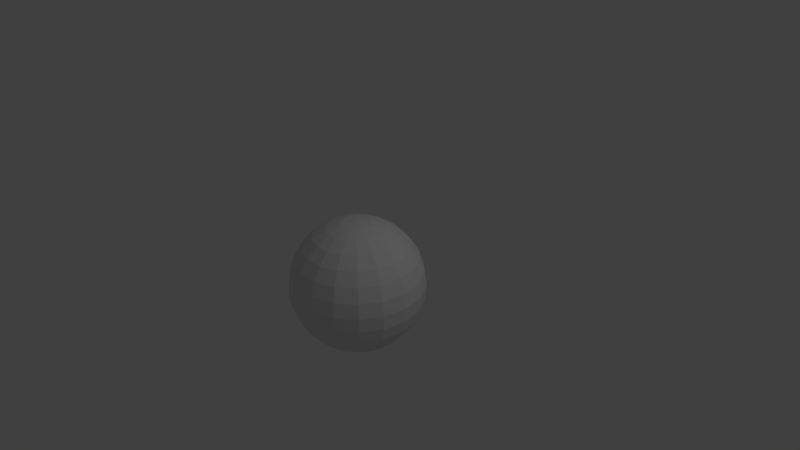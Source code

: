 # Source: sphere.blend  (saved by Blender 2.83.19; exported with 4.5.12 LTS)
import bpy
from mathutils import Matrix  # noqa: F401  (used for matrix-valued properties, if any)

bpy.ops.wm.read_factory_settings(use_empty=True)
scene = bpy.context.scene
scene.name = 'Scene'

# ---- collections
col_collection_1 = bpy.data.collections.new('Collection 1'); scene.collection.children.link(col_collection_1)

# ---- materials (node trees are filled in below, after node groups)
mat_materials_sphere_sphere_uda = bpy.data.materials.new('materials/sphere/sphere.uda')
mat_materials_sphere_sphere_uda.alpha_threshold = 0.0
mat_materials_sphere_sphere_uda.use_transparent_shadow = False
mat_materials_sphere_sphere_uda.roughness = 0.5
mat_materials_sphere_sphere_uda.line_color = (0.0, 0.0, 0.0, 1.0)
mat_material = bpy.data.materials.new('Material')
mat_material.alpha_threshold = 0.0
mat_material.use_transparent_shadow = False
mat_material.roughness = 0.5
mat_material.line_color = (0.0, 0.0, 0.0, 1.0)

# ---- material node trees

# ---- world
world_world = bpy.data.worlds.new('World'); scene.world = world_world
world_world.color = (0.05088, 0.05088, 0.05088)
world_world.use_sun_shadow = False
world_world.sun_shadow_jitter_overblur = 0.0
world_world.cycles.sampling_method = 'MANUAL'
world_world.cycles.sample_map_resolution = 256

# ---- cameras
cam_camera = bpy.data.cameras.new('Camera')
cam_camera.clip_end = 100.0
cam_camera.lens = 35.0
cam_camera.sensor_width = 32.0
cam_camera.sensor_height = 18.0
cam_camera.ortho_scale = 7.314
cam_camera.dof.focus_distance = 0.0
cam_camera.dof.aperture_fstop = 128.0

# ---- lights
light_lamp = bpy.data.lights.new('Lamp', 'POINT')
light_lamp.transmission_factor = 0.0
light_lamp.cutoff_distance = 30.0
light_lamp.energy = 100.0
light_lamp.shadow_buffer_clip_start = 1.001
light_lamp.shadow_soft_size = 1.0
light_lamp.shadow_maximum_resolution = 0.006
light_lamp.use_absolute_resolution = True
light_lamp.cycles.use_multiple_importance_sampling = False

# ---- meshes
me_sphere = bpy.data.meshes.new('Sphere')
me_sphere.from_pydata([(0.0, 0.0, 1.0), (0.2225, 0.0, -0.9749), (-3.062e-07, -1.114e-07, -1.0), (0.2091, 0.07611, -0.9749), (0.4077, 0.1484, -0.901), (0.5859, 0.2132, -0.7818), (0.7347, 0.2674, -0.6235), (0.8466, 0.3081, -0.4339), (0.9161, 0.3334, -0.2225), (0.9397, 0.342, 5.96e-08), (0.9161, 0.3334, 0.2225), (0.8466, 0.3081, 0.4339), (0.7347, 0.2674, 0.6235), (0.5859, 0.2132, 0.7818), (0.4077, 0.1484, 0.901), (0.2091, 0.07611, 0.9749), (0.1705, 0.143, 0.9749), (0.3324, 0.2789, 0.901), (0.4776, 0.4008, 0.7818), (0.5989, 0.5026, 0.6235), (0.6902, 0.5791, 0.4339), (0.7468, 0.6267, 0.2225), (0.766, 0.6428, 5.96e-08), (0.7468, 0.6267, -0.2225), (0.6902, 0.5791, -0.4339), (0.5989, 0.5026, -0.6235), (0.4776, 0.4008, -0.7818), (0.3324, 0.2789, -0.901), (0.1705, 0.143, -0.9749), (0.1113, 0.1927, -0.9749), (0.2169, 0.3758, -0.901), (0.3117, 0.54, -0.7818), (0.3909, 0.6771, -0.6235), (0.4505, 0.7803, -0.4339), (0.4875, 0.8443, -0.2225), (0.5, 0.866, 5.96e-08), (0.4875, 0.8443, 0.2225), (0.4505, 0.7803, 0.4339), (0.3909, 0.6771, 0.6235), (0.3117, 0.54, 0.7818), (0.2169, 0.3758, 0.901), (0.1113, 0.1927, 0.9749), (0.03864, 0.2191, 0.9749), (0.07534, 0.4273, 0.901), (0.1083, 0.614, 0.7818), (0.1358, 0.77, 0.6235), (0.1565, 0.8873, 0.4339), (0.1693, 0.9601, 0.2225), (0.1736, 0.9848, 5.96e-08), (0.1693, 0.9601, -0.2225), (0.1565, 0.8873, -0.4339), (0.1358, 0.77, -0.6235), (0.1083, 0.614, -0.7818), (0.07534, 0.4273, -0.901), (0.03864, 0.2191, -0.9749), (-0.03864, 0.2191, -0.9749), (-0.07534, 0.4273, -0.901), (-0.1083, 0.614, -0.7818), (-0.1358, 0.77, -0.6235), (-0.1565, 0.8873, -0.4339), (-0.1693, 0.9601, -0.2225), (-0.1736, 0.9848, 5.96e-08), (-0.1693, 0.9601, 0.2225), (-0.1565, 0.8873, 0.4339), (-0.1358, 0.77, 0.6235), (-0.1083, 0.614, 0.7818), (-0.07534, 0.4273, 0.901), (-0.03864, 0.2191, 0.9749), (-0.1113, 0.1927, 0.9749), (-0.2169, 0.3758, 0.901), (-0.3117, 0.54, 0.7818), (-0.3909, 0.6771, 0.6235), (-0.4505, 0.7803, 0.4339), (-0.4875, 0.8443, 0.2225), (-0.5, 0.866, 5.96e-08), (-0.4875, 0.8443, -0.2225), (-0.4505, 0.7803, -0.4339), (-0.3909, 0.6771, -0.6235), (-0.3117, 0.54, -0.7818), (-0.2169, 0.3758, -0.901), (-0.1113, 0.1927, -0.9749), (-0.1705, 0.143, -0.9749), (-0.3324, 0.2789, -0.901), (-0.4776, 0.4008, -0.7818), (-0.5989, 0.5026, -0.6235), (-0.6902, 0.5791, -0.4339), (-0.7468, 0.6267, -0.2225), (-0.766, 0.6428, 5.96e-08), (-0.7468, 0.6267, 0.2225), (-0.6902, 0.5791, 0.4339), (-0.5989, 0.5026, 0.6235), (-0.4776, 0.4008, 0.7818), (-0.3324, 0.2789, 0.901), (-0.1705, 0.143, 0.9749), (-0.2091, 0.07611, 0.9749), (-0.4077, 0.1484, 0.901), (-0.5859, 0.2132, 0.7818), (-0.7347, 0.2674, 0.6235), (-0.8466, 0.3081, 0.4339), (-0.9161, 0.3334, 0.2225), (-0.9397, 0.342, 5.96e-08), (-0.9161, 0.3334, -0.2225), (-0.8466, 0.3081, -0.4339), (-0.7347, 0.2674, -0.6235), (-0.5859, 0.2132, -0.7818), (-0.4077, 0.1484, -0.901), (-0.2091, 0.07611, -0.9749), (-0.2225, 2.015e-08, -0.9749), (-0.4339, 5.938e-08, -0.901), (-0.6235, 1.127e-07, -0.7818), (-0.7818, 1.512e-07, -0.6235), (-0.901, 1.276e-07, -0.4339), (-0.9749, 8.956e-08, -0.2225), (-1.0, 1.172e-07, 5.96e-08), (-0.9749, 1.94e-07, 0.2225), (-0.901, 1.2e-07, 0.4339), (-0.7818, 1.512e-07, 0.6235), (-0.6235, 9.356e-08, 0.7818), (-0.4339, 7.461e-08, 0.901), (-0.2225, 4.681e-08, 0.9749), (-0.2091, -0.07611, 0.9749), (-0.4077, -0.1484, 0.901), (-0.5859, -0.2132, 0.7818), (-0.7347, -0.2674, 0.6235), (-0.8466, -0.3081, 0.4339), (-0.9161, -0.3334, 0.2225), (-0.9397, -0.342, 5.96e-08), (-0.9161, -0.3334, -0.2225), (-0.8466, -0.3081, -0.4339), (-0.7347, -0.2674, -0.6235), (-0.5859, -0.2132, -0.7818), (-0.4077, -0.1484, -0.901), (-0.2091, -0.07611, -0.9749), (-0.1705, -0.143, -0.9749), (-0.3324, -0.2789, -0.901), (-0.4776, -0.4008, -0.7818), (-0.5989, -0.5026, -0.6235), (-0.6902, -0.5791, -0.4339), (-0.7468, -0.6267, -0.2225), (-0.766, -0.6428, 5.96e-08), (-0.7468, -0.6267, 0.2225), (-0.6902, -0.5791, 0.4339), (-0.5989, -0.5026, 0.6235), (-0.4776, -0.4008, 0.7818), (-0.3324, -0.2789, 0.901), (-0.1705, -0.143, 0.9749), (-0.1113, -0.1927, 0.9749), (-0.2169, -0.3758, 0.901), (-0.3117, -0.54, 0.7818), (-0.3909, -0.6771, 0.6235), (-0.4505, -0.7803, 0.4339), (-0.4875, -0.8443, 0.2225), (-0.5, -0.866, 5.96e-08), (-0.4875, -0.8443, -0.2225), (-0.4505, -0.7803, -0.4339), (-0.3909, -0.6771, -0.6235), (-0.3117, -0.54, -0.7818), (-0.2169, -0.3758, -0.901), (-0.1113, -0.1927, -0.9749), (-0.03864, -0.2191, -0.9749), (-0.07534, -0.4273, -0.901), (-0.1083, -0.614, -0.7818), (-0.1358, -0.77, -0.6235), (-0.1565, -0.8873, -0.4339), (-0.1693, -0.9601, -0.2225), (-0.1736, -0.9848, 5.96e-08), (-0.1693, -0.9601, 0.2225), (-0.1565, -0.8873, 0.4339), (-0.1358, -0.77, 0.6235), (-0.1083, -0.614, 0.7818), (-0.07534, -0.4273, 0.901), (-0.03864, -0.2191, 0.9749), (0.03864, -0.2191, 0.9749), (0.07534, -0.4273, 0.901), (0.1083, -0.614, 0.7818), (0.1358, -0.77, 0.6235), (0.1565, -0.8873, 0.4339), (0.1693, -0.9601, 0.2225), (0.1736, -0.9848, 5.96e-08), (0.1693, -0.9601, -0.2225), (0.1565, -0.8873, -0.4339), (0.1358, -0.77, -0.6235), (0.1083, -0.614, -0.7818), (0.07534, -0.4273, -0.901), (0.03864, -0.2191, -0.9749), (0.1113, -0.1927, -0.9749), (0.2169, -0.3758, -0.901), (0.3117, -0.54, -0.7818), (0.3909, -0.6771, -0.6235), (0.4505, -0.7803, -0.4339), (0.4875, -0.8443, -0.2225), (0.5, -0.866, 5.96e-08), (0.4875, -0.8443, 0.2225), (0.4505, -0.7803, 0.4339), (0.3909, -0.6771, 0.6235), (0.3117, -0.54, 0.7818), (0.2169, -0.3758, 0.901), (0.1113, -0.1927, 0.9749), (0.1705, -0.143, 0.9749), (0.3324, -0.2789, 0.901), (0.4776, -0.4008, 0.7818), (0.5989, -0.5026, 0.6235), (0.6902, -0.5791, 0.4339), (0.7468, -0.6267, 0.2225), (0.766, -0.6428, 5.96e-08), (0.7468, -0.6267, -0.2225), (0.6902, -0.5791, -0.4339), (0.5989, -0.5026, -0.6235), (0.4776, -0.4008, -0.7818), (0.3324, -0.2789, -0.901), (0.1705, -0.143, -0.9749), (0.2091, -0.07611, -0.9749), (0.4077, -0.1484, -0.901), (0.5859, -0.2132, -0.7818), (0.7347, -0.2674, -0.6235), (0.8466, -0.3081, -0.4339), (0.9161, -0.3334, -0.2225), (0.9397, -0.342, 5.96e-08), (0.9161, -0.3334, 0.2225), (0.8466, -0.3081, 0.4339), (0.7347, -0.2674, 0.6235), (0.5859, -0.2132, 0.7818), (0.4077, -0.1484, 0.901), (0.2091, -0.07611, 0.9749), (0.2225, -7.801e-08, 0.9749), (0.4339, -1.37e-07, 0.901), (0.6235, -1.7e-07, 0.7818), (0.7818, -2.556e-07, 0.6235), (0.901, -2.32e-07, 0.4339), (0.9749, -3.468e-07, 0.2225), (1.0, -3.26e-07, 5.96e-08), (0.9749, -1.863e-07, -0.2225), (0.901, -2.804e-07, -0.4339), (0.7818, -2.556e-07, -0.6235), (0.6235, -2.031e-07, -0.7818), (0.4339, -1.46e-07, -0.901)], [], [(1, 2, 3), (235, 1, 3, 4), (234, 235, 4, 5), (233, 234, 5, 6), (232, 233, 6, 7), (231, 232, 7, 8), (230, 231, 8, 9), (229, 230, 9, 10), (228, 229, 10, 11), (227, 228, 11, 12), (226, 227, 12, 13), (225, 226, 13, 14), (224, 225, 14, 15), (0, 224, 15), (0, 15, 16), (15, 14, 17, 16), (14, 13, 18, 17), (13, 12, 19, 18), (12, 11, 20, 19), (11, 10, 21, 20), (10, 9, 22, 21), (9, 8, 23, 22), (8, 7, 24, 23), (7, 6, 25, 24), (6, 5, 26, 25), (5, 4, 27, 26), (4, 3, 28, 27), (3, 2, 28), (28, 2, 29), (27, 28, 29, 30), (26, 27, 30, 31), (25, 26, 31, 32), (24, 25, 32, 33), (23, 24, 33, 34), (22, 23, 34, 35), (21, 22, 35, 36), (20, 21, 36, 37), (19, 20, 37, 38), (18, 19, 38, 39), (17, 18, 39, 40), (16, 17, 40, 41), (0, 16, 41), (0, 41, 42), (41, 40, 43, 42), (40, 39, 44, 43), (39, 38, 45, 44), (38, 37, 46, 45), (37, 36, 47, 46), (36, 35, 48, 47), (35, 34, 49, 48), (34, 33, 50, 49), (33, 32, 51, 50), (32, 31, 52, 51), (31, 30, 53, 52), (30, 29, 54, 53), (29, 2, 54), (54, 2, 55), (53, 54, 55, 56), (52, 53, 56, 57), (51, 52, 57, 58), (50, 51, 58, 59), (49, 50, 59, 60), (48, 49, 60, 61), (47, 48, 61, 62), (46, 47, 62, 63), (45, 46, 63, 64), (44, 45, 64, 65), (43, 44, 65, 66), (42, 43, 66, 67), (0, 42, 67), (0, 67, 68), (67, 66, 69, 68), (66, 65, 70, 69), (65, 64, 71, 70), (64, 63, 72, 71), (63, 62, 73, 72), (62, 61, 74, 73), (61, 60, 75, 74), (60, 59, 76, 75), (59, 58, 77, 76), (58, 57, 78, 77), (57, 56, 79, 78), (56, 55, 80, 79), (55, 2, 80), (80, 2, 81), (79, 80, 81, 82), (78, 79, 82, 83), (77, 78, 83, 84), (76, 77, 84, 85), (75, 76, 85, 86), (74, 75, 86, 87), (73, 74, 87, 88), (72, 73, 88, 89), (71, 72, 89, 90), (70, 71, 90, 91), (69, 70, 91, 92), (68, 69, 92, 93), (0, 68, 93), (0, 93, 94), (93, 92, 95, 94), (92, 91, 96, 95), (91, 90, 97, 96), (90, 89, 98, 97), (89, 88, 99, 98), (88, 87, 100, 99), (87, 86, 101, 100), (86, 85, 102, 101), (85, 84, 103, 102), (84, 83, 104, 103), (83, 82, 105, 104), (82, 81, 106, 105), (81, 2, 106), (106, 2, 107), (105, 106, 107, 108), (104, 105, 108, 109), (103, 104, 109, 110), (102, 103, 110, 111), (101, 102, 111, 112), (100, 101, 112, 113), (99, 100, 113, 114), (98, 99, 114, 115), (97, 98, 115, 116), (96, 97, 116, 117), (95, 96, 117, 118), (94, 95, 118, 119), (0, 94, 119), (0, 119, 120), (119, 118, 121, 120), (118, 117, 122, 121), (117, 116, 123, 122), (116, 115, 124, 123), (115, 114, 125, 124), (114, 113, 126, 125), (113, 112, 127, 126), (112, 111, 128, 127), (111, 110, 129, 128), (110, 109, 130, 129), (109, 108, 131, 130), (108, 107, 132, 131), (107, 2, 132), (132, 2, 133), (131, 132, 133, 134), (130, 131, 134, 135), (129, 130, 135, 136), (128, 129, 136, 137), (127, 128, 137, 138), (126, 127, 138, 139), (125, 126, 139, 140), (124, 125, 140, 141), (123, 124, 141, 142), (122, 123, 142, 143), (121, 122, 143, 144), (120, 121, 144, 145), (0, 120, 145), (0, 145, 146), (145, 144, 147, 146), (144, 143, 148, 147), (143, 142, 149, 148), (142, 141, 150, 149), (141, 140, 151, 150), (140, 139, 152, 151), (139, 138, 153, 152), (138, 137, 154, 153), (137, 136, 155, 154), (136, 135, 156, 155), (135, 134, 157, 156), (134, 133, 158, 157), (133, 2, 158), (158, 2, 159), (157, 158, 159, 160), (156, 157, 160, 161), (155, 156, 161, 162), (154, 155, 162, 163), (153, 154, 163, 164), (152, 153, 164, 165), (151, 152, 165, 166), (150, 151, 166, 167), (149, 150, 167, 168), (148, 149, 168, 169), (147, 148, 169, 170), (146, 147, 170, 171), (0, 146, 171), (0, 171, 172), (171, 170, 173, 172), (170, 169, 174, 173), (169, 168, 175, 174), (168, 167, 176, 175), (167, 166, 177, 176), (166, 165, 178, 177), (165, 164, 179, 178), (164, 163, 180, 179), (163, 162, 181, 180), (162, 161, 182, 181), (161, 160, 183, 182), (160, 159, 184, 183), (159, 2, 184), (184, 2, 185), (183, 184, 185, 186), (182, 183, 186, 187), (181, 182, 187, 188), (180, 181, 188, 189), (179, 180, 189, 190), (178, 179, 190, 191), (177, 178, 191, 192), (176, 177, 192, 193), (175, 176, 193, 194), (174, 175, 194, 195), (173, 174, 195, 196), (172, 173, 196, 197), (0, 172, 197), (0, 197, 198), (197, 196, 199, 198), (196, 195, 200, 199), (195, 194, 201, 200), (194, 193, 202, 201), (193, 192, 203, 202), (192, 191, 204, 203), (191, 190, 205, 204), (190, 189, 206, 205), (189, 188, 207, 206), (188, 187, 208, 207), (187, 186, 209, 208), (186, 185, 210, 209), (185, 2, 210), (210, 2, 211), (209, 210, 211, 212), (208, 209, 212, 213), (207, 208, 213, 214), (206, 207, 214, 215), (205, 206, 215, 216), (204, 205, 216, 217), (203, 204, 217, 218), (202, 203, 218, 219), (201, 202, 219, 220), (200, 201, 220, 221), (199, 200, 221, 222), (198, 199, 222, 223), (0, 198, 223), (0, 223, 224), (223, 222, 225, 224), (222, 221, 226, 225), (221, 220, 227, 226), (220, 219, 228, 227), (219, 218, 229, 228), (218, 217, 230, 229), (217, 216, 231, 230), (216, 215, 232, 231), (215, 214, 233, 232), (214, 213, 234, 233), (213, 212, 235, 234), (212, 211, 1, 235), (211, 2, 1)])
_uv = me_sphere.uv_layers.new(name='UVMap')
_uv.uv.foreach_set('vector', [0.7738, 0.268, 0.7491, 0.2538, 0.7772, 0.2587, 0.7987, 0.2824, 0.7738, 0.268, 0.7772, 0.2587, 0.8059, 0.2638, 0.8249, 0.2978, 0.7987, 0.2824, 0.8059, 0.2638, 0.836, 0.2693, 0.8534, 0.3147, 0.8249, 0.2978, 0.836, 0.2693, 0.8686, 0.2754, 0.8859, 0.3338, 0.8534, 0.3147, 0.8686, 0.2754, 0.905, 0.282, 0.9237, 0.3552, 0.8859, 0.3338, 0.905, 0.282, 0.948, 0.2892, 0.969, 0.3821, 0.9237, 0.3552, 0.948, 0.2892, 0.9997, 0.2988, 0.4485, 0.2188, 0.5001, 0.2101, 0.4999, 0.2981, 0.4485, 0.2887, 0.4059, 0.2269, 0.4485, 0.2188, 0.4485, 0.2887, 0.4058, 0.2818, 0.3692, 0.2328, 0.4059, 0.2269, 0.4058, 0.2818, 0.3693, 0.2748, 0.3364, 0.2388, 0.3692, 0.2328, 0.3693, 0.2748, 0.3369, 0.2692, 0.3066, 0.2438, 0.3364, 0.2388, 0.3369, 0.2692, 0.3068, 0.2638, 0.2781, 0.2489, 0.3066, 0.2438, 0.3068, 0.2638, 0.2782, 0.2588, 0.25, 0.2539, 0.2781, 0.2489, 0.2782, 0.2588, 0.25, 0.2539, 0.2782, 0.2588, 0.2748, 0.2682, 0.2782, 0.2588, 0.3068, 0.2638, 0.3, 0.2826, 0.2748, 0.2682, 0.3068, 0.2638, 0.3369, 0.2692, 0.3263, 0.2979, 0.3, 0.2826, 0.3369, 0.2692, 0.3693, 0.2748, 0.3551, 0.3141, 0.3263, 0.2979, 0.3693, 0.2748, 0.4058, 0.2818, 0.3869, 0.3332, 0.3551, 0.3141, 0.4058, 0.2818, 0.4485, 0.2887, 0.4247, 0.3544, 0.3869, 0.3332, 0.4485, 0.2887, 0.4999, 0.2981, 0.4698, 0.3808, 0.4247, 0.3544, 0.9997, 0.2988, 0.948, 0.2892, 0.9481, 0.2189, 1.0, 0.2101, 0.948, 0.2892, 0.905, 0.282, 0.9054, 0.2269, 0.9481, 0.2189, 0.905, 0.282, 0.8686, 0.2754, 0.8682, 0.2335, 0.9054, 0.2269, 0.8686, 0.2754, 0.836, 0.2693, 0.8358, 0.2387, 0.8682, 0.2335, 0.836, 0.2693, 0.8059, 0.2638, 0.8058, 0.2438, 0.8358, 0.2387, 0.8059, 0.2638, 0.7772, 0.2587, 0.7772, 0.2487, 0.8058, 0.2438, 0.7772, 0.2587, 0.7491, 0.2538, 0.7772, 0.2487, 0.7772, 0.2487, 0.7491, 0.2538, 0.7738, 0.2394, 0.8058, 0.2438, 0.7772, 0.2487, 0.7738, 0.2394, 0.7989, 0.225, 0.8358, 0.2387, 0.8058, 0.2438, 0.7989, 0.225, 0.8254, 0.21, 0.8682, 0.2335, 0.8358, 0.2387, 0.8254, 0.21, 0.8544, 0.194, 0.9054, 0.2269, 0.8682, 0.2335, 0.8544, 0.194, 0.8865, 0.175, 0.9481, 0.2189, 0.9054, 0.2269, 0.8865, 0.175, 0.9239, 0.1528, 1.0, 0.2101, 0.9481, 0.2189, 0.9239, 0.1528, 0.9696, 0.1267, 0.4247, 0.3544, 0.4698, 0.3808, 0.4132, 0.4482, 0.3798, 0.408, 0.3869, 0.3332, 0.4247, 0.3544, 0.3798, 0.408, 0.3516, 0.3752, 0.3551, 0.3141, 0.3869, 0.3332, 0.3516, 0.3752, 0.3281, 0.3463, 0.3263, 0.2979, 0.3551, 0.3141, 0.3281, 0.3463, 0.3065, 0.3212, 0.3, 0.2826, 0.3263, 0.2979, 0.3065, 0.3212, 0.287, 0.2978, 0.2748, 0.2682, 0.3, 0.2826, 0.287, 0.2978, 0.2684, 0.2757, 0.25, 0.2539, 0.2748, 0.2682, 0.2684, 0.2757, 0.25, 0.2539, 0.2684, 0.2757, 0.2598, 0.2807, 0.2684, 0.2757, 0.287, 0.2978, 0.2698, 0.3078, 0.2598, 0.2807, 0.287, 0.2978, 0.3065, 0.3212, 0.28, 0.3365, 0.2698, 0.3078, 0.3065, 0.3212, 0.3281, 0.3463, 0.2918, 0.3674, 0.28, 0.3365, 0.3281, 0.3463, 0.3516, 0.3752, 0.304, 0.4026, 0.2918, 0.3674, 0.3516, 0.3752, 0.3798, 0.408, 0.3193, 0.443, 0.304, 0.4026, 0.3798, 0.408, 0.4132, 0.4482, 0.337, 0.4923, 0.3193, 0.443, 0.9696, 0.1267, 0.9239, 0.1528, 0.8786, 0.09908, 0.9125, 0.05897, 0.9239, 0.1528, 0.8865, 0.175, 0.8512, 0.1327, 0.8786, 0.09908, 0.8865, 0.175, 0.8544, 0.194, 0.8276, 0.1616, 0.8512, 0.1327, 0.8544, 0.194, 0.8254, 0.21, 0.8058, 0.1866, 0.8276, 0.1616, 0.8254, 0.21, 0.7989, 0.225, 0.786, 0.2097, 0.8058, 0.1866, 0.7989, 0.225, 0.7738, 0.2394, 0.7673, 0.2319, 0.786, 0.2097, 0.7738, 0.2394, 0.7491, 0.2538, 0.7673, 0.2319, 0.7673, 0.2319, 0.7491, 0.2538, 0.7587, 0.227, 0.786, 0.2097, 0.7673, 0.2319, 0.7587, 0.227, 0.7687, 0.1998, 0.8058, 0.1866, 0.786, 0.2097, 0.7687, 0.1998, 0.7794, 0.1713, 0.8276, 0.1616, 0.8058, 0.1866, 0.7794, 0.1713, 0.7913, 0.1403, 0.8512, 0.1327, 0.8276, 0.1616, 0.7913, 0.1403, 0.8036, 0.1052, 0.8786, 0.09908, 0.8512, 0.1327, 0.8036, 0.1052, 0.8178, 0.06424, 0.9125, 0.05897, 0.8786, 0.09908, 0.8178, 0.06424, 0.8359, 0.01503, 0.3193, 0.443, 0.337, 0.4923, 0.2502, 0.5077, 0.2505, 0.4553, 0.304, 0.4026, 0.3193, 0.443, 0.2505, 0.4553, 0.2498, 0.4121, 0.2918, 0.3674, 0.304, 0.4026, 0.2498, 0.4121, 0.2504, 0.3749, 0.28, 0.3365, 0.2918, 0.3674, 0.2504, 0.3749, 0.2499, 0.3417, 0.2698, 0.3078, 0.28, 0.3365, 0.2499, 0.3417, 0.2502, 0.3113, 0.2598, 0.2807, 0.2698, 0.3078, 0.2502, 0.3113, 0.2501, 0.2824, 0.25, 0.2539, 0.2598, 0.2807, 0.2501, 0.2824, 0.25, 0.2539, 0.2501, 0.2824, 0.2404, 0.2807, 0.2501, 0.2824, 0.2502, 0.3113, 0.2305, 0.3079, 0.2404, 0.2807, 0.2502, 0.3113, 0.2499, 0.3417, 0.2198, 0.3364, 0.2305, 0.3079, 0.2499, 0.3417, 0.2504, 0.3749, 0.209, 0.3677, 0.2198, 0.3364, 0.2504, 0.3749, 0.2498, 0.4121, 0.1957, 0.4024, 0.209, 0.3677, 0.2498, 0.4121, 0.2505, 0.4553, 0.1815, 0.4433, 0.1957, 0.4024, 0.2505, 0.4553, 0.2502, 0.5077, 0.1634, 0.4925, 0.1815, 0.4433, 0.8359, 0.01503, 0.8178, 0.06424, 0.7488, 0.05235, 0.7489, 0.0, 0.8178, 0.06424, 0.8036, 0.1052, 0.7494, 0.09564, 0.7488, 0.05235, 0.8036, 0.1052, 0.7913, 0.1403, 0.7499, 0.1328, 0.7494, 0.09564, 0.7913, 0.1403, 0.7794, 0.1713, 0.7493, 0.1659, 0.7499, 0.1328, 0.7794, 0.1713, 0.7687, 0.1998, 0.749, 0.1964, 0.7493, 0.1659, 0.7687, 0.1998, 0.7587, 0.227, 0.749, 0.2253, 0.749, 0.1964, 0.7587, 0.227, 0.7491, 0.2538, 0.749, 0.2253, 0.749, 0.2253, 0.7491, 0.2538, 0.7392, 0.2271, 0.749, 0.1964, 0.749, 0.2253, 0.7392, 0.2271, 0.7294, 0.1999, 0.7493, 0.1659, 0.749, 0.1964, 0.7294, 0.1999, 0.7193, 0.1712, 0.7499, 0.1328, 0.7493, 0.1659, 0.7193, 0.1712, 0.7085, 0.1399, 0.7494, 0.09564, 0.7499, 0.1328, 0.7085, 0.1399, 0.6954, 0.1052, 0.7488, 0.05235, 0.7494, 0.09564, 0.6954, 0.1052, 0.68, 0.06475, 0.7489, 0.0, 0.7488, 0.05235, 0.68, 0.06475, 0.6623, 0.01557, 0.1815, 0.4433, 0.1634, 0.4925, 0.08694, 0.4484, 0.1208, 0.4085, 0.1957, 0.4024, 0.1815, 0.4433, 0.1208, 0.4085, 0.1482, 0.3749, 0.209, 0.3677, 0.1957, 0.4024, 0.1482, 0.3749, 0.1725, 0.3468, 0.2198, 0.3364, 0.209, 0.3677, 0.1725, 0.3468, 0.1934, 0.3211, 0.2305, 0.3079, 0.2198, 0.3364, 0.1934, 0.3211, 0.2132, 0.2979, 0.2404, 0.2807, 0.2305, 0.3079, 0.2132, 0.2979, 0.2318, 0.2758, 0.25, 0.2539, 0.2404, 0.2807, 0.2318, 0.2758, 0.25, 0.2539, 0.2318, 0.2758, 0.2254, 0.2682, 0.2318, 0.2758, 0.2132, 0.2979, 0.2004, 0.2827, 0.2254, 0.2682, 0.2132, 0.2979, 0.1934, 0.3211, 0.1738, 0.2977, 0.2004, 0.2827, 0.1934, 0.3211, 0.1725, 0.3468, 0.1454, 0.3146, 0.1738, 0.2977, 0.1725, 0.3468, 0.1482, 0.3749, 0.1129, 0.3328, 0.1454, 0.3146, 0.1482, 0.3749, 0.1208, 0.4085, 0.07571, 0.3549, 0.1129, 0.3328, 0.1208, 0.4085, 0.08694, 0.4484, 0.03021, 0.3809, 0.07571, 0.3549, 0.6623, 0.01557, 0.68, 0.06475, 0.6196, 0.09988, 0.5862, 0.05977, 0.68, 0.06475, 0.6954, 0.1052, 0.6479, 0.1325, 0.6196, 0.09988, 0.6954, 0.1052, 0.7085, 0.1399, 0.6721, 0.1607, 0.6479, 0.1325, 0.7085, 0.1399, 0.7193, 0.1712, 0.6928, 0.1864, 0.6721, 0.1607, 0.7193, 0.1712, 0.7294, 0.1999, 0.7122, 0.2099, 0.6928, 0.1864, 0.7294, 0.1999, 0.7392, 0.2271, 0.7307, 0.2321, 0.7122, 0.2099, 0.7392, 0.2271, 0.7491, 0.2538, 0.7307, 0.2321, 0.7307, 0.2321, 0.7491, 0.2538, 0.7244, 0.2397, 0.7122, 0.2099, 0.7307, 0.2321, 0.7244, 0.2397, 0.6994, 0.2252, 0.6928, 0.1864, 0.7122, 0.2099, 0.6994, 0.2252, 0.6732, 0.2097, 0.6721, 0.1607, 0.6928, 0.1864, 0.6732, 0.2097, 0.6449, 0.1927, 0.6479, 0.1325, 0.6721, 0.1607, 0.6449, 0.1927, 0.6126, 0.1745, 0.6196, 0.09988, 0.6479, 0.1325, 0.6126, 0.1745, 0.5749, 0.1534, 0.5862, 0.05977, 0.6196, 0.09988, 0.5749, 0.1534, 0.5299, 0.1272, 0.07571, 0.3549, 0.03021, 0.3809, 6.204e-06, 0.298, 0.05164, 0.2892, 0.1129, 0.3328, 0.07571, 0.3549, 0.05164, 0.2892, 0.09419, 0.2811, 0.1454, 0.3146, 0.1129, 0.3328, 0.09419, 0.2811, 0.1309, 0.2752, 0.1738, 0.2977, 0.1454, 0.3146, 0.1309, 0.2752, 0.1635, 0.269, 0.2004, 0.2827, 0.1738, 0.2977, 0.1635, 0.269, 0.1935, 0.264, 0.2254, 0.2682, 0.2004, 0.2827, 0.1935, 0.264, 0.2219, 0.259, 0.25, 0.2539, 0.2254, 0.2682, 0.2219, 0.259, 0.25, 0.2539, 0.2219, 0.259, 0.222, 0.2491, 0.2219, 0.259, 0.1935, 0.264, 0.1935, 0.2441, 0.222, 0.2491, 0.1935, 0.264, 0.1635, 0.269, 0.1635, 0.2384, 0.1935, 0.2441, 0.1635, 0.269, 0.1309, 0.2752, 0.1308, 0.2331, 0.1635, 0.2384, 0.1309, 0.2752, 0.09419, 0.2811, 0.09428, 0.2261, 0.1308, 0.2331, 0.09419, 0.2811, 0.05164, 0.2892, 0.05153, 0.2192, 0.09428, 0.2261, 0.05164, 0.2892, 6.204e-06, 0.298, 0.0, 0.2098, 0.05153, 0.2192, 0.5299, 0.1272, 0.5749, 0.1534, 0.5512, 0.2189, 0.5001, 0.2096, 0.5749, 0.1534, 0.6126, 0.1745, 0.5938, 0.2259, 0.5512, 0.2189, 0.6126, 0.1745, 0.6449, 0.1927, 0.6303, 0.2319, 0.5938, 0.2259, 0.6449, 0.1927, 0.6732, 0.2097, 0.6627, 0.2383, 0.6303, 0.2319, 0.6732, 0.2097, 0.6994, 0.2252, 0.6926, 0.2439, 0.6627, 0.2383, 0.6994, 0.2252, 0.7244, 0.2397, 0.721, 0.249, 0.6926, 0.2439, 0.7244, 0.2397, 0.7491, 0.2538, 0.721, 0.249, 0.721, 0.249, 0.7491, 0.2538, 0.7211, 0.2589, 0.6926, 0.2439, 0.721, 0.249, 0.7211, 0.2589, 0.6926, 0.2638, 0.6627, 0.2383, 0.6926, 0.2439, 0.6926, 0.2638, 0.6626, 0.2688, 0.6303, 0.2319, 0.6627, 0.2383, 0.6626, 0.2688, 0.63, 0.2738, 0.5938, 0.2259, 0.6303, 0.2319, 0.63, 0.2738, 0.5936, 0.2806, 0.5512, 0.2189, 0.5938, 0.2259, 0.5936, 0.2806, 0.5513, 0.2885, 0.5001, 0.2096, 0.5512, 0.2189, 0.5513, 0.2885, 0.5001, 0.2971, 0.05153, 0.2192, 0.0, 0.2098, 0.03018, 0.1269, 0.07537, 0.1534, 0.09428, 0.2261, 0.05153, 0.2192, 0.07537, 0.1534, 0.1132, 0.1745, 0.1308, 0.2331, 0.09428, 0.2261, 0.1132, 0.1745, 0.1451, 0.1936, 0.1635, 0.2384, 0.1308, 0.2331, 0.1451, 0.1936, 0.174, 0.2098, 0.1935, 0.2441, 0.1635, 0.2384, 0.174, 0.2098, 0.2002, 0.2253, 0.222, 0.2491, 0.1935, 0.2441, 0.2002, 0.2253, 0.2253, 0.2398, 0.25, 0.2539, 0.222, 0.2491, 0.2253, 0.2398, 0.25, 0.2539, 0.2253, 0.2398, 0.2316, 0.2321, 0.2253, 0.2398, 0.2002, 0.2253, 0.213, 0.21, 0.2316, 0.2321, 0.2002, 0.2253, 0.174, 0.2098, 0.1937, 0.1864, 0.213, 0.21, 0.174, 0.2098, 0.1451, 0.1936, 0.1721, 0.1614, 0.1937, 0.1864, 0.1451, 0.1936, 0.1132, 0.1745, 0.1486, 0.1325, 0.1721, 0.1614, 0.1132, 0.1745, 0.07537, 0.1534, 0.1203, 0.09969, 0.1486, 0.1325, 0.07537, 0.1534, 0.03018, 0.1269, 0.08689, 0.05936, 0.1203, 0.09969, 0.5001, 0.2971, 0.5513, 0.2885, 0.5749, 0.3538, 0.5297, 0.3793, 0.5513, 0.2885, 0.5936, 0.2806, 0.612, 0.332, 0.5749, 0.3538, 0.5936, 0.2806, 0.63, 0.2738, 0.6439, 0.3134, 0.612, 0.332, 0.63, 0.2738, 0.6626, 0.2688, 0.6729, 0.2975, 0.6439, 0.3134, 0.6626, 0.2688, 0.6926, 0.2638, 0.6994, 0.2826, 0.6729, 0.2975, 0.6926, 0.2638, 0.7211, 0.2589, 0.7245, 0.2682, 0.6994, 0.2826, 0.7211, 0.2589, 0.7491, 0.2538, 0.7245, 0.2682, 0.7245, 0.2682, 0.7491, 0.2538, 0.7309, 0.2757, 0.6994, 0.2826, 0.7245, 0.2682, 0.7309, 0.2757, 0.7123, 0.2978, 0.6729, 0.2975, 0.6994, 0.2826, 0.7123, 0.2978, 0.6924, 0.321, 0.6439, 0.3134, 0.6729, 0.2975, 0.6924, 0.321, 0.6705, 0.3461, 0.612, 0.332, 0.6439, 0.3134, 0.6705, 0.3461, 0.6468, 0.374, 0.5749, 0.3538, 0.612, 0.332, 0.6468, 0.374, 0.6193, 0.4072, 0.5297, 0.3793, 0.5749, 0.3538, 0.6193, 0.4072, 0.5854, 0.4465, 0.1203, 0.09969, 0.08689, 0.05936, 0.1633, 0.01528, 0.1809, 0.06461, 0.1486, 0.1325, 0.1203, 0.09969, 0.1809, 0.06461, 0.1962, 0.1051, 0.1721, 0.1614, 0.1486, 0.1325, 0.1962, 0.1051, 0.2084, 0.1403, 0.1937, 0.1864, 0.1721, 0.1614, 0.2084, 0.1403, 0.2202, 0.1712, 0.213, 0.21, 0.1937, 0.1864, 0.2202, 0.1712, 0.2303, 0.2, 0.2316, 0.2321, 0.213, 0.21, 0.2303, 0.2, 0.2402, 0.2271, 0.25, 0.2539, 0.2316, 0.2321, 0.2402, 0.2271, 0.25, 0.2539, 0.2402, 0.2271, 0.2499, 0.2254, 0.2402, 0.2271, 0.2303, 0.2, 0.2499, 0.1965, 0.2499, 0.2254, 0.2303, 0.2, 0.2202, 0.1712, 0.2503, 0.166, 0.2499, 0.1965, 0.2202, 0.1712, 0.2084, 0.1403, 0.2498, 0.1329, 0.2503, 0.166, 0.2084, 0.1403, 0.1962, 0.1051, 0.2504, 0.09569, 0.2498, 0.1329, 0.1962, 0.1051, 0.1809, 0.06461, 0.2498, 0.05237, 0.2504, 0.09569, 0.1809, 0.06461, 0.1633, 0.01528, 0.2501, 0.0, 0.2498, 0.05237, 0.5854, 0.4465, 0.6193, 0.4072, 0.6792, 0.4424, 0.6606, 0.4911, 0.6193, 0.4072, 0.6468, 0.374, 0.6938, 0.4018, 0.6792, 0.4424, 0.6468, 0.374, 0.6705, 0.3461, 0.7071, 0.3672, 0.6938, 0.4018, 0.6705, 0.3461, 0.6924, 0.321, 0.719, 0.3363, 0.7071, 0.3672, 0.6924, 0.321, 0.7123, 0.2978, 0.7295, 0.3076, 0.719, 0.3363, 0.7123, 0.2978, 0.7309, 0.2757, 0.7395, 0.2806, 0.7295, 0.3076, 0.7309, 0.2757, 0.7491, 0.2538, 0.7395, 0.2806, 0.7395, 0.2806, 0.7491, 0.2538, 0.7492, 0.2823, 0.7295, 0.3076, 0.7395, 0.2806, 0.7492, 0.2823, 0.7491, 0.3113, 0.719, 0.3363, 0.7295, 0.3076, 0.7491, 0.3113, 0.749, 0.3416, 0.7071, 0.3672, 0.719, 0.3363, 0.749, 0.3416, 0.7484, 0.3746, 0.6938, 0.4018, 0.7071, 0.3672, 0.7484, 0.3746, 0.7477, 0.4119, 0.6792, 0.4424, 0.6938, 0.4018, 0.7477, 0.4119, 0.7479, 0.4552, 0.6606, 0.4911, 0.6792, 0.4424, 0.7479, 0.4552, 0.747, 0.5075, 0.2498, 0.05237, 0.2501, 0.0, 0.337, 0.01536, 0.3188, 0.06446, 0.2504, 0.09569, 0.2498, 0.05237, 0.3188, 0.06446, 0.3045, 0.1054, 0.2498, 0.1329, 0.2504, 0.09569, 0.3045, 0.1054, 0.2912, 0.1401, 0.2503, 0.166, 0.2498, 0.1329, 0.2912, 0.1401, 0.2803, 0.1714, 0.2499, 0.1965, 0.2503, 0.166, 0.2803, 0.1714, 0.2696, 0.1999, 0.2499, 0.2254, 0.2499, 0.1965, 0.2696, 0.1999, 0.2597, 0.2271, 0.25, 0.2539, 0.2499, 0.2254, 0.2597, 0.2271, 0.25, 0.2539, 0.2597, 0.2271, 0.2683, 0.232, 0.2597, 0.2271, 0.2696, 0.1999, 0.2869, 0.2098, 0.2683, 0.232, 0.2696, 0.1999, 0.2803, 0.1714, 0.3067, 0.1867, 0.2869, 0.2098, 0.2803, 0.1714, 0.2912, 0.1401, 0.3276, 0.1611, 0.3067, 0.1867, 0.2912, 0.1401, 0.3045, 0.1054, 0.352, 0.1329, 0.3276, 0.1611, 0.3045, 0.1054, 0.3188, 0.06446, 0.3794, 0.09941, 0.352, 0.1329, 0.3188, 0.06446, 0.337, 0.01536, 0.4134, 0.05951, 0.3794, 0.09941, 0.747, 0.5075, 0.7479, 0.4552, 0.8171, 0.4436, 0.8343, 0.4933, 0.7479, 0.4552, 0.7477, 0.4119, 0.8021, 0.4029, 0.8171, 0.4436, 0.7477, 0.4119, 0.7484, 0.3746, 0.7896, 0.3674, 0.8021, 0.4029, 0.7484, 0.3746, 0.749, 0.3416, 0.7789, 0.3363, 0.7896, 0.3674, 0.749, 0.3416, 0.7491, 0.3113, 0.7688, 0.3077, 0.7789, 0.3363, 0.7491, 0.3113, 0.7492, 0.2823, 0.759, 0.2805, 0.7688, 0.3077, 0.7492, 0.2823, 0.7491, 0.2538, 0.759, 0.2805, 0.759, 0.2805, 0.7491, 0.2538, 0.7675, 0.2755, 0.7688, 0.3077, 0.759, 0.2805, 0.7675, 0.2755, 0.786, 0.2977, 0.7789, 0.3363, 0.7688, 0.3077, 0.786, 0.2977, 0.8054, 0.3212, 0.7896, 0.3674, 0.7789, 0.3363, 0.8054, 0.3212, 0.8265, 0.3472, 0.8021, 0.4029, 0.7896, 0.3674, 0.8265, 0.3472, 0.85, 0.3757, 0.8171, 0.4436, 0.8021, 0.4029, 0.85, 0.3757, 0.8782, 0.4089, 0.8343, 0.4933, 0.8171, 0.4436, 0.8782, 0.4089, 0.9115, 0.4497, 0.3794, 0.09941, 0.4134, 0.05951, 0.47, 0.1271, 0.4245, 0.153, 0.352, 0.1329, 0.3794, 0.09941, 0.4245, 0.153, 0.3872, 0.1751, 0.3276, 0.1611, 0.352, 0.1329, 0.3872, 0.1751, 0.3547, 0.1932, 0.3067, 0.1867, 0.3276, 0.1611, 0.3547, 0.1932, 0.3262, 0.2101, 0.2869, 0.2098, 0.3067, 0.1867, 0.3262, 0.2101, 0.2997, 0.2251, 0.2683, 0.232, 0.2869, 0.2098, 0.2997, 0.2251, 0.2747, 0.2396, 0.25, 0.2539, 0.2683, 0.232, 0.2747, 0.2396, 0.25, 0.2539, 0.2747, 0.2396, 0.2781, 0.2489, 0.2747, 0.2396, 0.2997, 0.2251, 0.3066, 0.2438, 0.2781, 0.2489, 0.2997, 0.2251, 0.3262, 0.2101, 0.3364, 0.2388, 0.3066, 0.2438, 0.3262, 0.2101, 0.3547, 0.1932, 0.3692, 0.2328, 0.3364, 0.2388, 0.3547, 0.1932, 0.3872, 0.1751, 0.4059, 0.2269, 0.3692, 0.2328, 0.3872, 0.1751, 0.4245, 0.153, 0.4485, 0.2188, 0.4059, 0.2269, 0.4245, 0.153, 0.47, 0.1271, 0.5001, 0.2101, 0.4485, 0.2188, 0.9115, 0.4497, 0.8782, 0.4089, 0.9237, 0.3552, 0.969, 0.3821, 0.8782, 0.4089, 0.85, 0.3757, 0.8859, 0.3338, 0.9237, 0.3552, 0.85, 0.3757, 0.8265, 0.3472, 0.8534, 0.3147, 0.8859, 0.3338, 0.8265, 0.3472, 0.8054, 0.3212, 0.8249, 0.2978, 0.8534, 0.3147, 0.8054, 0.3212, 0.786, 0.2977, 0.7987, 0.2824, 0.8249, 0.2978, 0.786, 0.2977, 0.7675, 0.2755, 0.7738, 0.268, 0.7987, 0.2824, 0.7675, 0.2755, 0.7491, 0.2538, 0.7738, 0.268])
me_sphere.materials.append(mat_materials_sphere_sphere_uda)
me_sphere.use_remesh_preserve_volume = False
me_sphere.use_remesh_preserve_attributes = False
me_sphere.use_mirror_vertex_groups = False
me_sphere.update()
me_cube = bpy.data.meshes.new('Cube')
me_cube.from_pydata([], [], [])
me_cube.materials.append(mat_material)
me_cube.use_remesh_preserve_volume = False
me_cube.use_remesh_preserve_attributes = False
me_cube.use_mirror_vertex_groups = False
me_cube.update()
arm_armature_001 = bpy.data.armatures.new('Armature.001')  # bones are not reproduced

# ---- objects
ob_armature = bpy.data.objects.new('Armature', arm_armature_001)
ob_sphere = bpy.data.objects.new('Sphere', me_sphere)
ob_cube = bpy.data.objects.new('Cube', me_cube)
ob_lamp = bpy.data.objects.new('Lamp', light_lamp)
ob_camera = bpy.data.objects.new('Camera', cam_camera)

# ---- transforms, parenting, visibility, modifiers, constraints
ob_armature.location = (-1.377, -0.2924, 0.2993)
ob_armature.lineart.crease_threshold = 0.0
ob_sphere.parent = ob_armature
ob_sphere.matrix_parent_inverse = Matrix(((1.0, 0.0, 0.0, 1.377), (-1.49e-08, 1.0, 0.0, 0.2924), (1.49e-08, 0.0, 1.0, -0.2993), (0.0, 0.0, 0.0, 1.0)))
ob_sphere.location = (-0.05168, 0.04053, 0.9119)
ob_sphere.lineart.crease_threshold = 0.0
_vg = ob_sphere.vertex_groups.new(name='Bone')
for _i, _w in zip([0, 1, 2, 3, 4, 5, 6, 7, 8, 9, 10, 11, 12, 13, 14, 15, 16, 17, 18, 19, 20, 21, 22, 23, 24, 25, 26, 27, 28, 29, 30, 31, 32, 33, 34, 35, 36, 37, 38, 39, 40, 41, 42, 43, 44, 45, 46, 47, 48, 49, 50, 51, 52, 53, 54, 55, 56, 57, 58, 59, 60, 61, 62, 63, 64, 65, 66, 67, 68, 69, 70, 71, 72, 73, 74, 75, 76, 77, 78, 79, 80, 81, 82, 83, 84, 85, 86, 87, 88, 89, 90, 91, 92, 93, 94, 95, 96, 97, 98, 99, 100, 101, 102, 103, 104, 105, 106, 107, 108, 109, 110, 111, 112, 113, 114, 115, 116, 117, 118, 119, 120, 121, 122, 123, 124, 125, 126, 127, 128, 129, 130, 131, 132, 133, 134, 135, 136, 137, 138, 139, 140, 141, 142, 143, 144, 145, 146, 147, 148, 149, 150, 151, 152, 153, 154, 155, 156, 157, 158, 159, 160, 161, 162, 163, 164, 165, 166, 167, 168, 169, 170, 171, 172, 173, 174, 175, 176, 177, 178, 179, 180, 181, 182, 183, 184, 185, 186, 187, 188, 189, 190, 191, 192, 193, 194, 195, 196, 197, 198, 199, 200, 201, 202, 203, 204, 205, 206, 207, 208, 209, 210, 211, 212, 213, 214, 215, 216, 217, 218, 219, 220, 221, 222, 223, 224, 225, 226, 227, 228, 229, 230, 231, 232, 233, 234, 235], [0.9973, 0.9971, 0.9971, 0.9971, 0.9971, 0.997, 0.997, 0.997, 0.997, 0.997, 0.997, 0.9971, 0.9971, 0.9972, 0.9972, 0.9973, 0.9973, 0.9973, 0.9972, 0.9971, 0.9971, 0.9971, 0.997, 0.997, 0.997, 0.997, 0.9971, 0.9971, 0.9971, 0.9971, 0.9971, 0.9971, 0.9971, 0.9971, 0.9971, 0.9971, 0.9971, 0.9971, 0.9972, 0.9972, 0.9973, 0.9973, 0.9973, 0.9973, 0.9972, 0.9972, 0.9972, 0.9971, 0.9971, 0.9971, 0.9971, 0.9971, 0.9971, 0.9971, 0.9971, 0.9971, 0.9971, 0.9971, 0.9971, 0.9971, 0.9972, 0.9972, 0.9972, 0.9972, 0.9972, 0.9972, 0.9973, 0.9973, 0.9973, 0.9973, 0.9973, 0.9972, 0.9972, 0.9972, 0.9972, 0.9972, 0.9971, 0.9971, 0.9971, 0.9971, 0.9971, 0.9971, 0.9971, 0.9971, 0.9971, 0.9971, 0.9971, 0.9972, 0.9972, 0.9972, 0.9972, 0.9972, 0.9973, 0.9973, 0.9973, 0.9972, 0.9972, 0.9971, 0.9971, 0.9971, 0.997, 0.997, 0.997, 0.997, 0.997, 0.9971, 0.9971, 0.9971, 0.997, 0.9969, 0.9969, 0.9968, 0.9968, 0.9968, 0.9969, 0.9969, 0.9971, 0.9972, 0.9972, 0.9973, 0.9973, 0.9972, 0.9971, 0.997, 0.9969, 0.9968, 0.9967, 0.9967, 0.9967, 0.9968, 0.9969, 0.997, 0.9971, 0.997, 0.997, 0.9969, 0.9969, 0.9968, 0.9969, 0.9969, 0.9969, 0.997, 0.9971, 0.9972, 0.9972, 0.9973, 0.9973, 0.9972, 0.9972, 0.9971, 0.9971, 0.997, 0.997, 0.997, 0.9969, 0.9969, 0.9969, 0.997, 0.997, 0.997, 0.997, 0.997, 0.997, 0.997, 0.997, 0.997, 0.9971, 0.9971, 0.9971, 0.9972, 0.9972, 0.9973, 0.9973, 0.9972, 0.9972, 0.9971, 0.9971, 0.9971, 0.997, 0.997, 0.997, 0.997, 0.997, 0.997, 0.9971, 0.9971, 0.997, 0.997, 0.997, 0.997, 0.997, 0.997, 0.997, 0.9971, 0.9971, 0.9972, 0.9972, 0.9973, 0.9973, 0.9972, 0.9972, 0.9971, 0.9971, 0.997, 0.997, 0.997, 0.997, 0.997, 0.997, 0.997, 0.9971, 0.9971, 0.997, 0.997, 0.997, 0.997, 0.997, 0.997, 0.997, 0.9971, 0.9971, 0.9972, 0.9972, 0.9973, 0.9973, 0.9972, 0.9972, 0.9971, 0.9971, 0.997, 0.997, 0.997, 0.997, 0.997, 0.997, 0.9971]): _vg.add([_i], _w, 'REPLACE')
_m = ob_sphere.modifiers.new('Armature', 'ARMATURE')
_m.object = ob_armature
_m.use_bone_envelopes = True
_m = ob_sphere.modifiers.new('Armature.001', 'ARMATURE')
_m.object = ob_armature
_m.use_bone_envelopes = True
ob_cube.location = (0.2111, 0.3066, 0.6122)
ob_cube.lock_rotations_4d = False
ob_cube.empty_display_type = 'ARROWS'
ob_cube.lineart.crease_threshold = 0.0
_vg = ob_cube.vertex_groups.new(name='Bone')
_m = ob_cube.modifiers.new('Armature', 'ARMATURE')
_m.use_bone_envelopes = True
ob_lamp.location = (4.288, 1.318, 6.087)
ob_lamp.rotation_euler = (0.6503, 0.05522, 1.866)
ob_lamp.lock_rotations_4d = False
ob_lamp.empty_display_type = 'ARROWS'
ob_lamp.color = (0.0, 0.0, 0.0, 0.0)
ob_lamp.lineart.crease_threshold = 0.0
ob_camera.location = (8.379, -6.975, 7.284)
ob_camera.rotation_euler = (1.109, 0.01082, 0.8149)
ob_camera.lock_rotations_4d = False
ob_camera.empty_display_type = 'ARROWS'
ob_camera.color = (0.0, 0.0, 0.0, 0.0)
ob_camera.display_type = 'WIRE'
ob_camera.lineart.crease_threshold = 0.0

# ---- collection membership
col_collection_1.objects.link(ob_armature)
col_collection_1.objects.link(ob_sphere)
col_collection_1.objects.link(ob_cube)
col_collection_1.objects.link(ob_lamp)
col_collection_1.objects.link(ob_camera)

# ---- scene / render settings (as saved in the file)
scene.camera = ob_camera
scene.frame_start = 1; scene.frame_end = 1; scene.frame_set(1)
scene.render.engine = 'BLENDER_EEVEE_NEXT'
scene.render.image_settings.color_mode = 'RGB'
scene.render.image_settings.compression = 90
scene.render.resolution_percentage = 50
scene.render.dither_intensity = 0.0
scene.render.bake_margin = 2
scene.render.bake_bias = 0.0
scene.cycles.use_denoising = False
scene.cycles.samples = 10
scene.cycles.sampling_pattern = 'TABULATED_SOBOL'
scene.cycles.light_sampling_threshold = 0.0
scene.cycles.use_adaptive_sampling = False
scene.cycles.use_light_tree = False
scene.cycles.blur_glossy = 0.0
scene.cycles.volume_bounces = 1
scene.cycles.pixel_filter_type = 'GAUSSIAN'
scene.cycles.sample_clamp_indirect = 0.0
scene.view_settings.view_transform = 'Standard'
bpy.context.view_layer.update()
